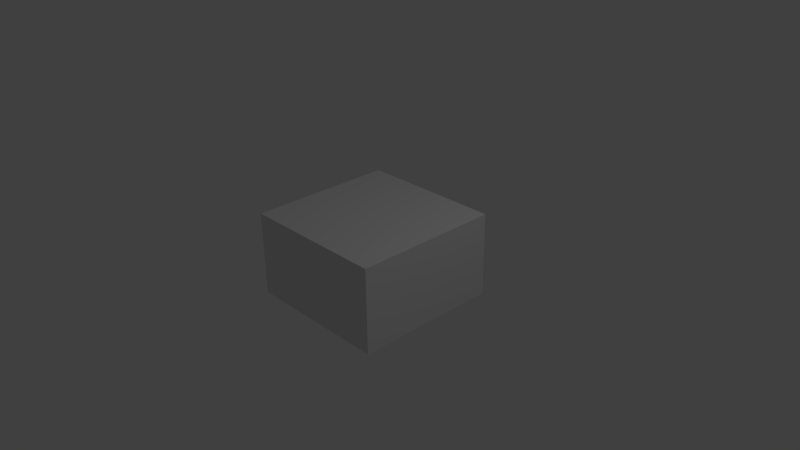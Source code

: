 # Source: tech_reborn_servo_top_8.blend  (saved by Blender 2.76.0; exported with 4.5.12 LTS)
import bpy
from mathutils import Matrix  # noqa: F401  (used for matrix-valued properties, if any)

bpy.ops.wm.read_factory_settings(use_empty=True)
scene = bpy.context.scene
scene.name = 'Scene'

# ---- collections
col_collection_1 = bpy.data.collections.new('Collection 1'); scene.collection.children.link(col_collection_1)

# ---- world
world_world = bpy.data.worlds.new('World'); scene.world = world_world
world_world.color = (0.05088, 0.05088, 0.05088)
world_world.use_sun_shadow = False
world_world.sun_shadow_jitter_overblur = 0.0
world_world.cycles.sampling_method = 'MANUAL'
world_world.cycles.sample_map_resolution = 256

# ---- cameras
cam_camera = bpy.data.cameras.new('Camera')
cam_camera.clip_end = 100.0
cam_camera.lens = 35.0
cam_camera.sensor_width = 32.0
cam_camera.sensor_height = 18.0
cam_camera.ortho_scale = 7.314
cam_camera.dof.focus_distance = 0.0
cam_camera.dof.aperture_fstop = 128.0

# ---- lights
light_lamp = bpy.data.lights.new('Lamp', 'POINT')
light_lamp.transmission_factor = 0.0
light_lamp.cutoff_distance = 30.0
light_lamp.energy = 100.0
light_lamp.shadow_buffer_clip_start = 1.001
light_lamp.shadow_soft_size = 0.1
light_lamp.shadow_maximum_resolution = 0.006
light_lamp.use_absolute_resolution = True
light_lamp.cycles.use_multiple_importance_sampling = False

# ---- meshes
me_cube_001 = bpy.data.meshes.new('Cube.001')
me_cube_001.from_pydata([(-1.0, -1.0, -0.5734), (-1.0, -1.0, 0.5734), (-1.0, 1.0, -0.5734), (-1.0, 1.0, 0.5734), (1.0, -1.0, -0.5734), (1.0, -1.0, 0.5734), (1.0, 1.0, -0.5734), (1.0, 1.0, 0.5734)], [], [(1, 3, 2, 0), (3, 7, 6, 2), (7, 5, 4, 6), (5, 1, 0, 4), (0, 2, 6, 4), (5, 7, 3, 1)])
_uv = me_cube_001.uv_layers.new(name='UVMap')
_uv.uv.foreach_set('vector', [0.752, 0.6186, 0.9985, 0.6186, 0.9985, 0.9979, 0.752, 0.9979, 0.5015, 0.6185, 0.7484, 0.6185, 0.7484, 0.9967, 0.5015, 0.9967, 0.4989, 0.9981, 0.2515, 0.9981, 0.2515, 0.6188, 0.4989, 0.6188, 0.2489, 0.998, 0.001044, 0.998, 0.001044, 0.6181, 0.2489, 0.6181, 0.5013, 0.6114, 0.5013, 0.001999, 0.7488, 0.002, 0.7488, 0.6114, 0.4994, 0.002428, 0.4994, 0.6148, 0.2506, 0.6148, 0.2506, 0.002428])
me_cube_001.use_remesh_preserve_volume = False
me_cube_001.use_remesh_preserve_attributes = False
me_cube_001.use_mirror_vertex_groups = False
me_cube_001.update()

# ---- objects
ob_cube = bpy.data.objects.new('Cube', me_cube_001)
ob_lamp = bpy.data.objects.new('Lamp', light_lamp)
ob_camera = bpy.data.objects.new('Camera', cam_camera)

# ---- transforms, parenting, visibility, modifiers, constraints
ob_cube.location = (0.0, 0.0, 0.0)
ob_cube.lineart.crease_threshold = 0.0
ob_lamp.location = (4.076, 1.005, 5.904)
ob_lamp.rotation_euler = (0.6503, 0.05522, 1.866)
ob_lamp.lock_rotations_4d = False
ob_lamp.empty_display_type = 'ARROWS'
ob_lamp.color = (0.0, 0.0, 0.0, 0.0)
ob_lamp.lineart.crease_threshold = 0.0
ob_camera.location = (7.481, -6.508, 5.344)
ob_camera.rotation_euler = (1.109, 0.01082, 0.8149)
ob_camera.lock_rotations_4d = False
ob_camera.empty_display_type = 'ARROWS'
ob_camera.color = (0.0, 0.0, 0.0, 0.0)
ob_camera.display_type = 'WIRE'
ob_camera.lineart.crease_threshold = 0.0

# ---- collection membership
col_collection_1.objects.link(ob_cube)
col_collection_1.objects.link(ob_lamp)
col_collection_1.objects.link(ob_camera)

# ---- scene / render settings (as saved in the file)
scene.camera = ob_camera
scene.frame_start = 1; scene.frame_end = 250; scene.frame_set(1)
scene.render.engine = 'BLENDER_EEVEE_NEXT'
scene.render.resolution_percentage = 50
scene.render.dither_intensity = 0.0
scene.cycles.use_denoising = False
scene.cycles.samples = 10
scene.cycles.sampling_pattern = 'TABULATED_SOBOL'
scene.cycles.light_sampling_threshold = 0.0
scene.cycles.use_adaptive_sampling = False
scene.cycles.use_light_tree = False
scene.cycles.blur_glossy = 0.0
scene.cycles.pixel_filter_type = 'GAUSSIAN'
scene.cycles.sample_clamp_indirect = 0.0
scene.view_settings.view_transform = 'Standard'
bpy.context.view_layer.update()
